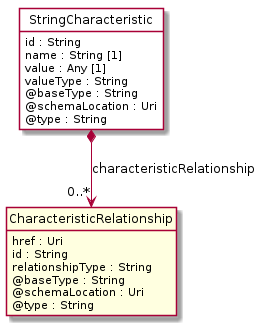

The diagram above was rendered by PlantUML. Its source (embedded in the PNG):
@startuml
hide circle
hide methods
hide stereotype
show <<Enumeration>> stereotype
skinparam class {
   BackgroundColor<<Enumeration>> #E6F5F7
   BackgroundColor<<Ref>> #FFFFE0
   BackgroundColor<<Pivot>> #FFFFFFF
   BackgroundColor<<SimpleType>> #E2F0DA
   BackgroundColor #FCF2E3
}

class StringCharacteristic <<Pivot>> {
    id : String
    name : String [1]
    value : Any [1]
    valueType : String
    @baseType : String
    @schemaLocation : Uri
    @type : String
}

class CharacteristicRelationship  <<Ref>> {
    href : Uri
    id : String
    relationshipType : String
    @baseType : String
    @schemaLocation : Uri
    @type : String
}

StringCharacteristic *-->  "0..*" CharacteristicRelationship : characteristicRelationship

@enduml